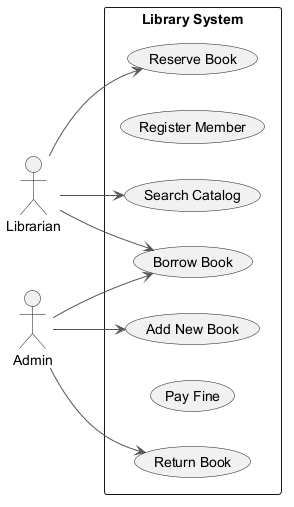

The diagram above was rendered by PlantUML. Its source (embedded in the PNG):
@startuml
skinparam ArrowColor #555555
left to right direction
actor "Librarian" as Librarian
actor "Admin" as Admin
rectangle "Library System" {
  usecase "Search Catalog" as UC_SearchCatalog
  usecase "Register Member" as UC_RegisterMember
  usecase "Return Book" as UC_ReturnBook
  usecase "Reserve Book" as UC_ReserveBook
  usecase "Borrow Book" as UC_BorrowBook
  usecase "Pay Fine" as UC_PayFine
  usecase "Add New Book" as UC_AddNewBook
}
Librarian --> UC_BorrowBook
Librarian --> UC_ReserveBook
Librarian --> UC_SearchCatalog
Admin --> UC_BorrowBook
Admin --> UC_AddNewBook
Admin --> UC_ReturnBook
@enduml